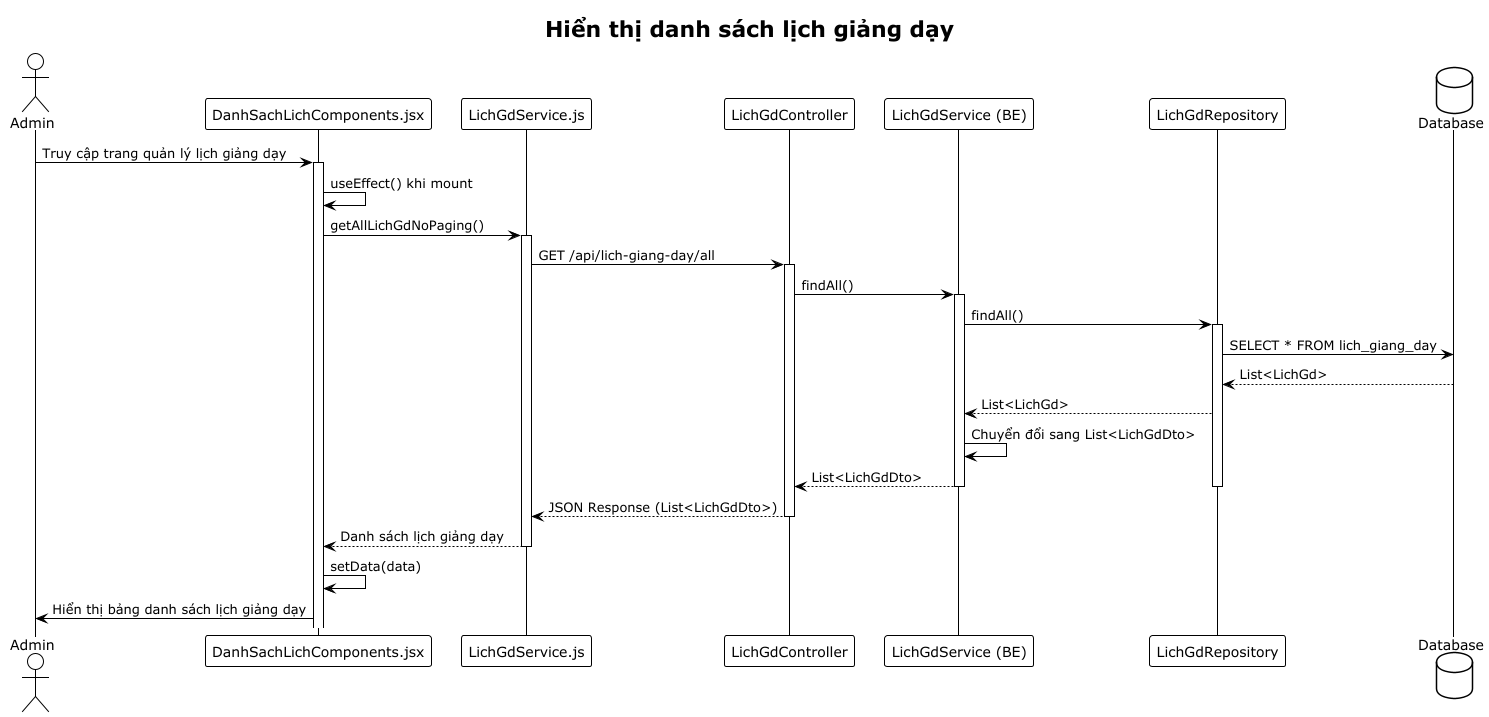

The diagram above was rendered by PlantUML. Its source (embedded in the PNG):
@startuml
!theme plain
title Hiển thị danh sách lịch giảng dạy

actor "Admin" as admin
participant "DanhSachLichComponents.jsx" as component
participant "LichGdService.js" as lichGdService
participant "LichGdController" as controller
participant "LichGdService (BE)" as service
participant "LichGdRepository" as repository
database "Database" as db

admin -> component: Truy cập trang quản lý lịch giảng dạy
activate component
component -> component: useEffect() khi mount
component -> lichGdService: getAllLichGdNoPaging()
activate lichGdService
lichGdService -> controller: GET /api/lich-giang-day/all
activate controller
controller -> service: findAll()
activate service
service -> repository: findAll()
activate repository
repository -> db: SELECT * FROM lich_giang_day
repository <-- db: List<LichGd>
repository --> service: List<LichGd>
service -> service: Chuyển đổi sang List<LichGdDto>
service --> controller: List<LichGdDto>
deactivate repository
deactivate service
controller --> lichGdService: JSON Response (List<LichGdDto>)
deactivate controller
lichGdService --> component: Danh sách lịch giảng dạy
deactivate lichGdService
component -> component: setData(data)
component -> admin: Hiển thị bảng danh sách lịch giảng dạy
@enduml